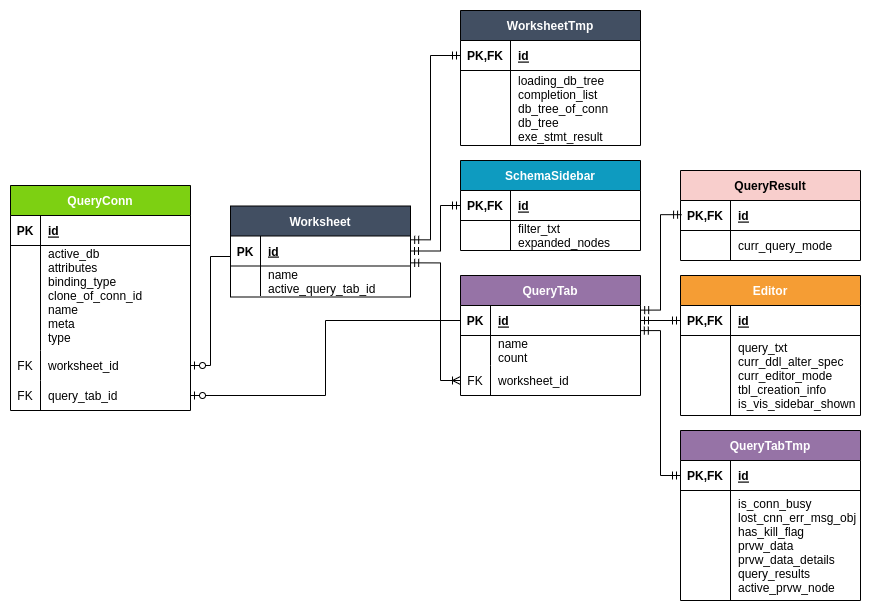

The diagram above was exported from draw.io. Its source (the exported page's mxGraphModel, read from the mxfile embedded in the PNG):
<mxGraphModel dx="3055" dy="1903" grid="1" gridSize="10" guides="1" tooltips="1" connect="1" arrows="1" fold="1" page="1" pageScale="1" pageWidth="1100" pageHeight="850" background="none" math="0" shadow="0">
  <root>
    <mxCell id="0" />
    <mxCell id="1" parent="0" />
    <mxCell id="2" value="" style="shape=tableRow;horizontal=0;startSize=0;swimlaneHead=0;swimlaneBody=0;fillColor=none;collapsible=0;dropTarget=0;points=[[0,0.5],[1,0.5]];portConstraint=eastwest;top=0;left=0;right=0;bottom=0;fontColor=#000000;" vertex="1" parent="1">
      <mxGeometry x="-40" y="892.25" width="180" height="30" as="geometry" />
    </mxCell>
    <mxCell id="3" value="Worksheet" style="shape=table;startSize=30;container=1;collapsible=1;childLayout=tableLayout;fixedRows=1;rowLines=0;fontStyle=1;align=center;resizeLast=1;fontColor=#FFFFFF;fillColor=#424F62;" vertex="1" parent="1">
      <mxGeometry x="130" y="535.5" width="180" height="91" as="geometry" />
    </mxCell>
    <mxCell id="4" value="" style="shape=tableRow;horizontal=0;startSize=0;swimlaneHead=0;swimlaneBody=0;fillColor=none;collapsible=0;dropTarget=0;points=[[0,0.5],[1,0.5]];portConstraint=eastwest;top=0;left=0;right=0;bottom=1;fontColor=#000000;" vertex="1" parent="3">
      <mxGeometry y="30" width="180" height="30" as="geometry" />
    </mxCell>
    <mxCell id="5" value="PK" style="shape=partialRectangle;connectable=0;fillColor=none;top=0;left=0;bottom=0;right=0;fontStyle=1;overflow=hidden;fontColor=#000000;" vertex="1" parent="4">
      <mxGeometry width="30" height="30" as="geometry">
        <mxRectangle width="30" height="30" as="alternateBounds" />
      </mxGeometry>
    </mxCell>
    <mxCell id="6" value="id" style="shape=partialRectangle;connectable=0;fillColor=none;top=0;left=0;bottom=0;right=0;align=left;spacingLeft=6;fontStyle=5;overflow=hidden;fontColor=#000000;" vertex="1" parent="4">
      <mxGeometry x="30" width="150" height="30" as="geometry">
        <mxRectangle width="150" height="30" as="alternateBounds" />
      </mxGeometry>
    </mxCell>
    <mxCell id="7" value="" style="shape=tableRow;horizontal=0;startSize=0;swimlaneHead=0;swimlaneBody=0;fillColor=none;collapsible=0;dropTarget=0;points=[[0,0.5],[1,0.5]];portConstraint=eastwest;top=0;left=0;right=0;bottom=0;fontColor=#000000;" vertex="1" parent="3">
      <mxGeometry y="60" width="180" height="30" as="geometry" />
    </mxCell>
    <mxCell id="8" value="" style="shape=partialRectangle;connectable=0;fillColor=none;top=0;left=0;bottom=0;right=0;editable=1;overflow=hidden;fontColor=#000000;" vertex="1" parent="7">
      <mxGeometry width="30" height="30" as="geometry">
        <mxRectangle width="30" height="30" as="alternateBounds" />
      </mxGeometry>
    </mxCell>
    <mxCell id="9" value="name&#10;active_query_tab_id" style="shape=partialRectangle;connectable=0;fillColor=none;top=0;left=0;bottom=0;right=0;align=left;spacingLeft=6;overflow=hidden;fontColor=#000000;" vertex="1" parent="7">
      <mxGeometry x="30" width="150" height="30" as="geometry">
        <mxRectangle width="150" height="30" as="alternateBounds" />
      </mxGeometry>
    </mxCell>
    <mxCell id="10" value="SchemaSidebar" style="shape=table;startSize=30;container=1;collapsible=1;childLayout=tableLayout;fixedRows=1;rowLines=0;fontStyle=1;align=center;resizeLast=1;fontColor=#FFFFFF;fillColor=#0E9BC0;" vertex="1" parent="1">
      <mxGeometry x="360" y="490" width="180" height="90" as="geometry" />
    </mxCell>
    <mxCell id="11" value="" style="shape=tableRow;horizontal=0;startSize=0;swimlaneHead=0;swimlaneBody=0;fillColor=none;collapsible=0;dropTarget=0;points=[[0,0.5],[1,0.5]];portConstraint=eastwest;top=0;left=0;right=0;bottom=1;fontColor=#000000;" vertex="1" parent="10">
      <mxGeometry y="30" width="180" height="30" as="geometry" />
    </mxCell>
    <mxCell id="12" value="PK,FK" style="shape=partialRectangle;connectable=0;fillColor=none;top=0;left=0;bottom=0;right=0;fontStyle=1;overflow=hidden;fontColor=#000000;" vertex="1" parent="11">
      <mxGeometry width="50" height="30" as="geometry">
        <mxRectangle width="50" height="30" as="alternateBounds" />
      </mxGeometry>
    </mxCell>
    <mxCell id="13" value="id" style="shape=partialRectangle;connectable=0;fillColor=none;top=0;left=0;bottom=0;right=0;align=left;spacingLeft=6;fontStyle=5;overflow=hidden;fontColor=#000000;" vertex="1" parent="11">
      <mxGeometry x="50" width="130" height="30" as="geometry">
        <mxRectangle width="130" height="30" as="alternateBounds" />
      </mxGeometry>
    </mxCell>
    <mxCell id="14" value="" style="shape=tableRow;horizontal=0;startSize=0;swimlaneHead=0;swimlaneBody=0;fillColor=none;collapsible=0;dropTarget=0;points=[[0,0.5],[1,0.5]];portConstraint=eastwest;top=0;left=0;right=0;bottom=0;fontColor=#000000;" vertex="1" parent="10">
      <mxGeometry y="60" width="180" height="30" as="geometry" />
    </mxCell>
    <mxCell id="15" value="" style="shape=partialRectangle;connectable=0;fillColor=none;top=0;left=0;bottom=0;right=0;editable=1;overflow=hidden;fontColor=#000000;" vertex="1" parent="14">
      <mxGeometry width="50" height="30" as="geometry">
        <mxRectangle width="50" height="30" as="alternateBounds" />
      </mxGeometry>
    </mxCell>
    <mxCell id="16" value="filter_txt&#10;expanded_nodes" style="shape=partialRectangle;connectable=0;fillColor=none;top=0;left=0;bottom=0;right=0;align=left;spacingLeft=6;overflow=hidden;fontColor=#000000;" vertex="1" parent="14">
      <mxGeometry x="50" width="130" height="30" as="geometry">
        <mxRectangle width="130" height="30" as="alternateBounds" />
      </mxGeometry>
    </mxCell>
    <mxCell id="17" value="QueryTab" style="shape=table;startSize=30;container=1;collapsible=1;childLayout=tableLayout;fixedRows=1;rowLines=0;fontStyle=1;align=center;resizeLast=1;fontColor=#FFFFFF;fillColor=#9673A6;" vertex="1" parent="1">
      <mxGeometry x="360" y="605" width="180" height="120" as="geometry" />
    </mxCell>
    <mxCell id="18" value="" style="shape=tableRow;horizontal=0;startSize=0;swimlaneHead=0;swimlaneBody=0;fillColor=none;collapsible=0;dropTarget=0;points=[[0,0.5],[1,0.5]];portConstraint=eastwest;top=0;left=0;right=0;bottom=1;fontColor=#000000;" vertex="1" parent="17">
      <mxGeometry y="30" width="180" height="30" as="geometry" />
    </mxCell>
    <mxCell id="19" value="PK" style="shape=partialRectangle;connectable=0;fillColor=none;top=0;left=0;bottom=0;right=0;fontStyle=1;overflow=hidden;fontColor=#000000;" vertex="1" parent="18">
      <mxGeometry width="30" height="30" as="geometry">
        <mxRectangle width="30" height="30" as="alternateBounds" />
      </mxGeometry>
    </mxCell>
    <mxCell id="20" value="id" style="shape=partialRectangle;connectable=0;fillColor=none;top=0;left=0;bottom=0;right=0;align=left;spacingLeft=6;fontStyle=5;overflow=hidden;fontColor=#000000;" vertex="1" parent="18">
      <mxGeometry x="30" width="150" height="30" as="geometry">
        <mxRectangle width="150" height="30" as="alternateBounds" />
      </mxGeometry>
    </mxCell>
    <mxCell id="21" value="" style="shape=tableRow;horizontal=0;startSize=0;swimlaneHead=0;swimlaneBody=0;fillColor=none;collapsible=0;dropTarget=0;points=[[0,0.5],[1,0.5]];portConstraint=eastwest;top=0;left=0;right=0;bottom=0;fontColor=#000000;" vertex="1" parent="17">
      <mxGeometry y="60" width="180" height="30" as="geometry" />
    </mxCell>
    <mxCell id="22" value="" style="shape=partialRectangle;connectable=0;fillColor=none;top=0;left=0;bottom=0;right=0;editable=1;overflow=hidden;fontColor=#000000;" vertex="1" parent="21">
      <mxGeometry width="30" height="30" as="geometry">
        <mxRectangle width="30" height="30" as="alternateBounds" />
      </mxGeometry>
    </mxCell>
    <mxCell id="23" value="name&#10;count" style="shape=partialRectangle;connectable=0;fillColor=none;top=0;left=0;bottom=0;right=0;align=left;spacingLeft=6;overflow=hidden;fontColor=#000000;" vertex="1" parent="21">
      <mxGeometry x="30" width="150" height="30" as="geometry">
        <mxRectangle width="150" height="30" as="alternateBounds" />
      </mxGeometry>
    </mxCell>
    <mxCell id="24" value="" style="shape=tableRow;horizontal=0;startSize=0;swimlaneHead=0;swimlaneBody=0;fillColor=none;collapsible=0;dropTarget=0;points=[[0,0.5],[1,0.5]];portConstraint=eastwest;top=0;left=0;right=0;bottom=0;" vertex="1" parent="17">
      <mxGeometry y="90" width="180" height="30" as="geometry" />
    </mxCell>
    <mxCell id="25" value="FK" style="shape=partialRectangle;connectable=0;fillColor=none;top=0;left=0;bottom=0;right=0;fontStyle=0;overflow=hidden;" vertex="1" parent="24">
      <mxGeometry width="30" height="30" as="geometry">
        <mxRectangle width="30" height="30" as="alternateBounds" />
      </mxGeometry>
    </mxCell>
    <mxCell id="26" value="worksheet_id" style="shape=partialRectangle;connectable=0;fillColor=none;top=0;left=0;bottom=0;right=0;align=left;spacingLeft=6;fontStyle=0;overflow=hidden;" vertex="1" parent="24">
      <mxGeometry x="30" width="150" height="30" as="geometry">
        <mxRectangle width="150" height="30" as="alternateBounds" />
      </mxGeometry>
    </mxCell>
    <mxCell id="27" value="QueryConn" style="shape=table;startSize=30;container=1;collapsible=1;childLayout=tableLayout;fixedRows=1;rowLines=0;fontStyle=1;align=center;resizeLast=1;fontColor=#FFFFFF;fillColor=#7DD012;" vertex="1" parent="1">
      <mxGeometry x="-90" y="515" width="180" height="225" as="geometry">
        <mxRectangle x="-590" y="330" width="110" height="30" as="alternateBounds" />
      </mxGeometry>
    </mxCell>
    <mxCell id="28" value="" style="shape=tableRow;horizontal=0;startSize=0;swimlaneHead=0;swimlaneBody=0;fillColor=none;collapsible=0;dropTarget=0;points=[[0,0.5],[1,0.5]];portConstraint=eastwest;top=0;left=0;right=0;bottom=1;fontColor=#000000;" vertex="1" parent="27">
      <mxGeometry y="30" width="180" height="30" as="geometry" />
    </mxCell>
    <mxCell id="29" value="PK" style="shape=partialRectangle;connectable=0;fillColor=none;top=0;left=0;bottom=0;right=0;fontStyle=1;overflow=hidden;fontColor=#000000;" vertex="1" parent="28">
      <mxGeometry width="30" height="30" as="geometry">
        <mxRectangle width="30" height="30" as="alternateBounds" />
      </mxGeometry>
    </mxCell>
    <mxCell id="30" value="id" style="shape=partialRectangle;connectable=0;fillColor=none;top=0;left=0;bottom=0;right=0;align=left;spacingLeft=6;fontStyle=5;overflow=hidden;fontColor=#000000;" vertex="1" parent="28">
      <mxGeometry x="30" width="150" height="30" as="geometry">
        <mxRectangle width="150" height="30" as="alternateBounds" />
      </mxGeometry>
    </mxCell>
    <mxCell id="31" value="" style="shape=tableRow;horizontal=0;startSize=0;swimlaneHead=0;swimlaneBody=0;fillColor=none;collapsible=0;dropTarget=0;points=[[0,0.5],[1,0.5]];portConstraint=eastwest;top=0;left=0;right=0;bottom=0;fontColor=#000000;" vertex="1" parent="27">
      <mxGeometry y="60" width="180" height="105" as="geometry" />
    </mxCell>
    <mxCell id="32" value="" style="shape=partialRectangle;connectable=0;fillColor=none;top=0;left=0;bottom=0;right=0;editable=1;overflow=hidden;fontColor=#000000;" vertex="1" parent="31">
      <mxGeometry width="30" height="105" as="geometry">
        <mxRectangle width="30" height="105" as="alternateBounds" />
      </mxGeometry>
    </mxCell>
    <mxCell id="33" value="active_db&#10;attributes&#10;binding_type&#10;clone_of_conn_id&#10;name&#10;meta&#10;type&#10;" style="shape=partialRectangle;connectable=0;fillColor=none;top=0;left=0;bottom=0;right=0;align=left;spacingLeft=6;overflow=hidden;fontColor=#000000;" vertex="1" parent="31">
      <mxGeometry x="30" width="150" height="105" as="geometry">
        <mxRectangle width="150" height="105" as="alternateBounds" />
      </mxGeometry>
    </mxCell>
    <mxCell id="34" value="" style="shape=tableRow;horizontal=0;startSize=0;swimlaneHead=0;swimlaneBody=0;fillColor=none;collapsible=0;dropTarget=0;points=[[0,0.5],[1,0.5]];portConstraint=eastwest;top=0;left=0;right=0;bottom=0;" vertex="1" parent="27">
      <mxGeometry y="165" width="180" height="30" as="geometry" />
    </mxCell>
    <mxCell id="35" value="FK" style="shape=partialRectangle;connectable=0;fillColor=none;top=0;left=0;bottom=0;right=0;fontStyle=0;overflow=hidden;" vertex="1" parent="34">
      <mxGeometry width="30" height="30" as="geometry">
        <mxRectangle width="30" height="30" as="alternateBounds" />
      </mxGeometry>
    </mxCell>
    <mxCell id="36" value="worksheet_id" style="shape=partialRectangle;connectable=0;fillColor=none;top=0;left=0;bottom=0;right=0;align=left;spacingLeft=6;fontStyle=0;overflow=hidden;" vertex="1" parent="34">
      <mxGeometry x="30" width="150" height="30" as="geometry">
        <mxRectangle width="150" height="30" as="alternateBounds" />
      </mxGeometry>
    </mxCell>
    <mxCell id="37" value="" style="shape=tableRow;horizontal=0;startSize=0;swimlaneHead=0;swimlaneBody=0;fillColor=none;collapsible=0;dropTarget=0;points=[[0,0.5],[1,0.5]];portConstraint=eastwest;top=0;left=0;right=0;bottom=0;" vertex="1" parent="27">
      <mxGeometry y="195" width="180" height="30" as="geometry" />
    </mxCell>
    <mxCell id="38" value="FK" style="shape=partialRectangle;connectable=0;fillColor=none;top=0;left=0;bottom=0;right=0;fontStyle=0;overflow=hidden;" vertex="1" parent="37">
      <mxGeometry width="30" height="30" as="geometry">
        <mxRectangle width="30" height="30" as="alternateBounds" />
      </mxGeometry>
    </mxCell>
    <mxCell id="39" value="query_tab_id" style="shape=partialRectangle;connectable=0;fillColor=none;top=0;left=0;bottom=0;right=0;align=left;spacingLeft=6;fontStyle=0;overflow=hidden;" vertex="1" parent="37">
      <mxGeometry x="30" width="150" height="30" as="geometry">
        <mxRectangle width="150" height="30" as="alternateBounds" />
      </mxGeometry>
    </mxCell>
    <mxCell id="40" value="WorksheetTmp" style="shape=table;startSize=30;container=1;collapsible=1;childLayout=tableLayout;fixedRows=1;rowLines=0;fontStyle=1;align=center;resizeLast=1;fontColor=#FFFFFF;fillColor=#424F62;" vertex="1" parent="1">
      <mxGeometry x="360" y="340" width="180" height="135" as="geometry" />
    </mxCell>
    <mxCell id="41" value="" style="shape=tableRow;horizontal=0;startSize=0;swimlaneHead=0;swimlaneBody=0;fillColor=none;collapsible=0;dropTarget=0;points=[[0,0.5],[1,0.5]];portConstraint=eastwest;top=0;left=0;right=0;bottom=1;labelBorderColor=none;strokeColor=default;" vertex="1" parent="40">
      <mxGeometry y="30" width="180" height="30" as="geometry" />
    </mxCell>
    <mxCell id="42" value="PK,FK" style="shape=partialRectangle;connectable=0;fillColor=none;top=0;left=0;bottom=0;right=0;fontStyle=1;overflow=hidden;labelBorderColor=none;strokeColor=default;" vertex="1" parent="41">
      <mxGeometry width="50" height="30" as="geometry">
        <mxRectangle width="50" height="30" as="alternateBounds" />
      </mxGeometry>
    </mxCell>
    <mxCell id="43" value="id" style="shape=partialRectangle;connectable=0;fillColor=none;top=0;left=0;bottom=0;right=0;align=left;spacingLeft=6;fontStyle=5;overflow=hidden;labelBorderColor=none;strokeColor=default;" vertex="1" parent="41">
      <mxGeometry x="50" width="130" height="30" as="geometry">
        <mxRectangle width="130" height="30" as="alternateBounds" />
      </mxGeometry>
    </mxCell>
    <mxCell id="44" value="" style="shape=tableRow;horizontal=0;startSize=0;swimlaneHead=0;swimlaneBody=0;fillColor=none;collapsible=0;dropTarget=0;points=[[0,0.5],[1,0.5]];portConstraint=eastwest;top=0;left=0;right=0;bottom=0;fontColor=#000000;" vertex="1" parent="40">
      <mxGeometry y="60" width="180" height="75" as="geometry" />
    </mxCell>
    <mxCell id="45" value="" style="shape=partialRectangle;connectable=0;fillColor=none;top=0;left=0;bottom=0;right=0;editable=1;overflow=hidden;fontColor=#000000;" vertex="1" parent="44">
      <mxGeometry width="50" height="75" as="geometry">
        <mxRectangle width="50" height="75" as="alternateBounds" />
      </mxGeometry>
    </mxCell>
    <mxCell id="46" value="loading_db_tree&#10;completion_list&#10;db_tree_of_conn&#10;db_tree&#10;exe_stmt_result" style="shape=partialRectangle;connectable=0;fillColor=none;top=0;left=0;bottom=0;right=0;align=left;spacingLeft=6;overflow=hidden;fontColor=#000000;" vertex="1" parent="44">
      <mxGeometry x="50" width="130" height="75" as="geometry">
        <mxRectangle width="130" height="75" as="alternateBounds" />
      </mxGeometry>
    </mxCell>
    <mxCell id="47" value="QueryTabTmp" style="shape=table;startSize=30;container=1;collapsible=1;childLayout=tableLayout;fixedRows=1;rowLines=0;fontStyle=1;align=center;resizeLast=1;fontColor=#FFFFFF;fillColor=#9673A6;" vertex="1" parent="1">
      <mxGeometry x="580" y="760" width="180" height="170" as="geometry" />
    </mxCell>
    <mxCell id="48" value="" style="shape=tableRow;horizontal=0;startSize=0;swimlaneHead=0;swimlaneBody=0;fillColor=none;collapsible=0;dropTarget=0;points=[[0,0.5],[1,0.5]];portConstraint=eastwest;top=0;left=0;right=0;bottom=1;labelBorderColor=none;strokeColor=default;" vertex="1" parent="47">
      <mxGeometry y="30" width="180" height="30" as="geometry" />
    </mxCell>
    <mxCell id="49" value="PK,FK" style="shape=partialRectangle;connectable=0;fillColor=none;top=0;left=0;bottom=0;right=0;fontStyle=1;overflow=hidden;labelBorderColor=none;strokeColor=default;" vertex="1" parent="48">
      <mxGeometry width="50.000000000000455" height="30" as="geometry">
        <mxRectangle width="50.000000000000455" height="30" as="alternateBounds" />
      </mxGeometry>
    </mxCell>
    <mxCell id="50" value="id" style="shape=partialRectangle;connectable=0;fillColor=none;top=0;left=0;bottom=0;right=0;align=left;spacingLeft=6;fontStyle=5;overflow=hidden;labelBorderColor=none;strokeColor=default;" vertex="1" parent="48">
      <mxGeometry x="50.000000000000455" width="129.99999999999955" height="30" as="geometry">
        <mxRectangle width="129.99999999999955" height="30" as="alternateBounds" />
      </mxGeometry>
    </mxCell>
    <mxCell id="51" value="" style="shape=tableRow;horizontal=0;startSize=0;swimlaneHead=0;swimlaneBody=0;fillColor=none;collapsible=0;dropTarget=0;points=[[0,0.5],[1,0.5]];portConstraint=eastwest;top=0;left=0;right=0;bottom=0;" vertex="1" parent="47">
      <mxGeometry y="60" width="180" height="110" as="geometry" />
    </mxCell>
    <mxCell id="52" value="" style="shape=partialRectangle;connectable=0;fillColor=none;top=0;left=0;bottom=0;right=0;editable=1;overflow=hidden;" vertex="1" parent="51">
      <mxGeometry width="50.000000000000455" height="110" as="geometry">
        <mxRectangle width="50.000000000000455" height="110" as="alternateBounds" />
      </mxGeometry>
    </mxCell>
    <mxCell id="53" value="is_conn_busy&#10;lost_cnn_err_msg_obj&#10;has_kill_flag&#10;prvw_data&#10;prvw_data_details&#10;query_results&#10;active_prvw_node" style="shape=partialRectangle;connectable=0;fillColor=none;top=0;left=0;bottom=0;right=0;align=left;spacingLeft=6;overflow=hidden;" vertex="1" parent="51">
      <mxGeometry x="50.000000000000455" width="129.99999999999955" height="110" as="geometry">
        <mxRectangle width="129.99999999999955" height="110" as="alternateBounds" />
      </mxGeometry>
    </mxCell>
    <mxCell id="54" value="" style="fontSize=12;html=1;endArrow=ERmandOne;startArrow=ERmandOne;rounded=0;entryX=0;entryY=0.5;entryDx=0;entryDy=0;exitX=1;exitY=0.5;exitDx=0;exitDy=0;edgeStyle=orthogonalEdgeStyle;" edge="1" source="4" target="11" parent="1">
      <mxGeometry width="100" height="100" relative="1" as="geometry">
        <mxPoint x="330" y="581" as="sourcePoint" />
        <mxPoint x="380" y="520.5" as="targetPoint" />
        <Array as="points">
          <mxPoint x="340" y="581" />
          <mxPoint x="340" y="535" />
        </Array>
      </mxGeometry>
    </mxCell>
    <mxCell id="55" value="" style="fontSize=12;html=1;endArrow=ERzeroToOne;endFill=1;rounded=0;entryX=1;entryY=0.5;entryDx=0;entryDy=0;edgeStyle=orthogonalEdgeStyle;" edge="1" target="34" parent="1">
      <mxGeometry width="100" height="100" relative="1" as="geometry">
        <mxPoint x="130" y="586" as="sourcePoint" />
        <mxPoint x="240" y="724.5" as="targetPoint" />
        <Array as="points">
          <mxPoint x="110" y="586" />
          <mxPoint x="110" y="695" />
        </Array>
      </mxGeometry>
    </mxCell>
    <mxCell id="56" value="" style="fontSize=12;html=1;endArrow=ERzeroToOne;endFill=1;rounded=0;entryX=1;entryY=0.5;entryDx=0;entryDy=0;exitX=0;exitY=0.5;exitDx=0;exitDy=0;edgeStyle=orthogonalEdgeStyle;" edge="1" source="18" target="37" parent="1">
      <mxGeometry width="100" height="100" relative="1" as="geometry">
        <mxPoint x="380" y="660" as="sourcePoint" />
        <mxPoint x="100" y="741" as="targetPoint" />
      </mxGeometry>
    </mxCell>
    <mxCell id="57" value="" style="fontSize=12;html=1;endArrow=ERoneToMany;startArrow=ERmandOne;rounded=0;fontColor=#000000;exitX=1.001;exitY=0.895;exitDx=0;exitDy=0;entryX=0;entryY=0.5;entryDx=0;entryDy=0;exitPerimeter=0;edgeStyle=orthogonalEdgeStyle;" edge="1" source="4" target="24" parent="1">
      <mxGeometry width="100" height="100" relative="1" as="geometry">
        <mxPoint x="340" y="604.5" as="sourcePoint" />
        <mxPoint x="460" y="604.5" as="targetPoint" />
        <Array as="points">
          <mxPoint x="340" y="592" />
          <mxPoint x="340" y="710" />
        </Array>
      </mxGeometry>
    </mxCell>
    <mxCell id="58" value="QueryResult" style="shape=table;startSize=30;container=1;collapsible=1;childLayout=tableLayout;fixedRows=1;rowLines=0;fontStyle=1;align=center;resizeLast=1;fontColor=#000000;fillColor=#F8CECC;" vertex="1" parent="1">
      <mxGeometry x="580" y="500" width="180" height="90" as="geometry">
        <mxRectangle x="-320" y="440" width="110" height="30" as="alternateBounds" />
      </mxGeometry>
    </mxCell>
    <mxCell id="59" value="" style="shape=tableRow;horizontal=0;startSize=0;swimlaneHead=0;swimlaneBody=0;fillColor=none;collapsible=0;dropTarget=0;points=[[0,0.5],[1,0.5]];portConstraint=eastwest;top=0;left=0;right=0;bottom=1;labelBorderColor=none;strokeColor=default;" vertex="1" parent="58">
      <mxGeometry y="30" width="180" height="30" as="geometry" />
    </mxCell>
    <mxCell id="60" value="PK,FK" style="shape=partialRectangle;connectable=0;fillColor=none;top=0;left=0;bottom=0;right=0;fontStyle=1;overflow=hidden;labelBorderColor=none;strokeColor=default;" vertex="1" parent="59">
      <mxGeometry width="50.000000000000455" height="30" as="geometry">
        <mxRectangle width="50.000000000000455" height="30" as="alternateBounds" />
      </mxGeometry>
    </mxCell>
    <mxCell id="61" value="id" style="shape=partialRectangle;connectable=0;fillColor=none;top=0;left=0;bottom=0;right=0;align=left;spacingLeft=6;fontStyle=5;overflow=hidden;labelBorderColor=none;strokeColor=default;" vertex="1" parent="59">
      <mxGeometry x="50.000000000000455" width="129.99999999999955" height="30" as="geometry">
        <mxRectangle width="129.99999999999955" height="30" as="alternateBounds" />
      </mxGeometry>
    </mxCell>
    <mxCell id="62" value="" style="shape=tableRow;horizontal=0;startSize=0;swimlaneHead=0;swimlaneBody=0;fillColor=none;collapsible=0;dropTarget=0;points=[[0,0.5],[1,0.5]];portConstraint=eastwest;top=0;left=0;right=0;bottom=0;fontColor=#000000;" vertex="1" parent="58">
      <mxGeometry y="60" width="180" height="30" as="geometry" />
    </mxCell>
    <mxCell id="63" value="" style="shape=partialRectangle;connectable=0;fillColor=none;top=0;left=0;bottom=0;right=0;editable=1;overflow=hidden;fontColor=#000000;" vertex="1" parent="62">
      <mxGeometry width="50.000000000000455" height="30" as="geometry">
        <mxRectangle width="50.000000000000455" height="30" as="alternateBounds" />
      </mxGeometry>
    </mxCell>
    <mxCell id="64" value="curr_query_mode" style="shape=partialRectangle;connectable=0;fillColor=none;top=0;left=0;bottom=0;right=0;align=left;spacingLeft=6;overflow=hidden;fontColor=#000000;" vertex="1" parent="62">
      <mxGeometry x="50.000000000000455" width="129.99999999999955" height="30" as="geometry">
        <mxRectangle width="129.99999999999955" height="30" as="alternateBounds" />
      </mxGeometry>
    </mxCell>
    <mxCell id="65" value="Editor" style="shape=table;startSize=30;container=1;collapsible=1;childLayout=tableLayout;fixedRows=1;rowLines=0;fontStyle=1;align=center;resizeLast=1;fontColor=#FFFFFF;fillColor=#F59D34;strokeColor=default;" vertex="1" parent="1">
      <mxGeometry x="580" y="605" width="180" height="140" as="geometry" />
    </mxCell>
    <mxCell id="66" value="" style="shape=tableRow;horizontal=0;startSize=0;swimlaneHead=0;swimlaneBody=0;fillColor=none;collapsible=0;dropTarget=0;points=[[0,0.5],[1,0.5]];portConstraint=eastwest;top=0;left=0;right=0;bottom=1;labelBorderColor=#000000;" vertex="1" parent="65">
      <mxGeometry y="30" width="180" height="30" as="geometry" />
    </mxCell>
    <mxCell id="67" value="PK,FK" style="shape=partialRectangle;connectable=0;fillColor=none;top=0;left=0;bottom=0;right=0;fontStyle=1;overflow=hidden;labelBorderColor=none;" vertex="1" parent="66">
      <mxGeometry width="50.000000000000455" height="30" as="geometry">
        <mxRectangle width="50.000000000000455" height="30" as="alternateBounds" />
      </mxGeometry>
    </mxCell>
    <mxCell id="68" value="id" style="shape=partialRectangle;connectable=0;fillColor=none;top=0;left=0;bottom=0;right=0;align=left;spacingLeft=6;fontStyle=5;overflow=hidden;labelBorderColor=none;strokeColor=none;" vertex="1" parent="66">
      <mxGeometry x="50.000000000000455" width="129.99999999999955" height="30" as="geometry">
        <mxRectangle width="129.99999999999955" height="30" as="alternateBounds" />
      </mxGeometry>
    </mxCell>
    <mxCell id="69" value="" style="shape=tableRow;horizontal=0;startSize=0;swimlaneHead=0;swimlaneBody=0;fillColor=none;collapsible=0;dropTarget=0;points=[[0,0.5],[1,0.5]];portConstraint=eastwest;top=0;left=0;right=0;bottom=0;fontColor=#000000;" vertex="1" parent="65">
      <mxGeometry y="60" width="180" height="80" as="geometry" />
    </mxCell>
    <mxCell id="70" value="" style="shape=partialRectangle;connectable=0;fillColor=none;top=0;left=0;bottom=0;right=0;editable=1;overflow=hidden;fontColor=#000000;" vertex="1" parent="69">
      <mxGeometry width="50.000000000000455" height="80" as="geometry">
        <mxRectangle width="50.000000000000455" height="80" as="alternateBounds" />
      </mxGeometry>
    </mxCell>
    <mxCell id="71" value="query_txt&#10;curr_ddl_alter_spec&#10;curr_editor_mode&#10;tbl_creation_info&#10;is_vis_sidebar_shown" style="shape=partialRectangle;connectable=0;fillColor=none;top=0;left=0;bottom=0;right=0;align=left;spacingLeft=6;overflow=hidden;fontColor=#000000;" vertex="1" parent="69">
      <mxGeometry x="50.000000000000455" width="129.99999999999955" height="80" as="geometry">
        <mxRectangle width="129.99999999999955" height="80" as="alternateBounds" />
      </mxGeometry>
    </mxCell>
    <mxCell id="72" value="" style="fontSize=12;html=1;endArrow=ERmandOne;startArrow=ERmandOne;rounded=0;fontColor=#000000;exitX=1.001;exitY=0.154;exitDx=0;exitDy=0;exitPerimeter=0;entryX=0.006;entryY=0.473;entryDx=0;entryDy=0;entryPerimeter=0;edgeStyle=orthogonalEdgeStyle;" edge="1" source="18" target="59" parent="1">
      <mxGeometry width="100" height="100" relative="1" as="geometry">
        <mxPoint x="621" y="671.5" as="sourcePoint" />
        <mxPoint x="640" y="510" as="targetPoint" />
      </mxGeometry>
    </mxCell>
    <mxCell id="73" value="" style="fontSize=12;html=1;endArrow=ERmandOne;startArrow=ERmandOne;rounded=0;fontColor=#000000;entryX=0;entryY=0.5;entryDx=0;entryDy=0;exitX=1;exitY=0.5;exitDx=0;exitDy=0;edgeStyle=orthogonalEdgeStyle;" edge="1" source="18" target="66" parent="1">
      <mxGeometry width="100" height="100" relative="1" as="geometry">
        <mxPoint x="621" y="681.79" as="sourcePoint" />
        <mxPoint x="640.7199999999998" y="680.3399999999997" as="targetPoint" />
      </mxGeometry>
    </mxCell>
    <mxCell id="74" value="" style="fontSize=12;html=1;endArrow=ERmandOne;startArrow=ERmandOne;rounded=0;fontColor=#000000;exitX=0.999;exitY=0.837;exitDx=0;exitDy=0;exitPerimeter=0;entryX=0;entryY=0.5;entryDx=0;entryDy=0;edgeStyle=orthogonalEdgeStyle;" edge="1" source="18" target="48" parent="1">
      <mxGeometry width="100" height="100" relative="1" as="geometry">
        <mxPoint x="570" y="711.5" as="sourcePoint" />
        <mxPoint x="620.72" y="861.8400000000001" as="targetPoint" />
      </mxGeometry>
    </mxCell>
    <mxCell id="75" value="" style="fontSize=12;html=1;endArrow=ERmandOne;startArrow=ERmandOne;rounded=0;entryX=0;entryY=0.5;entryDx=0;entryDy=0;exitX=1.001;exitY=0.127;exitDx=0;exitDy=0;exitPerimeter=0;edgeStyle=orthogonalEdgeStyle;" edge="1" source="4" target="41" parent="1">
      <mxGeometry width="100" height="100" relative="1" as="geometry">
        <mxPoint x="260" y="475.5" as="sourcePoint" />
        <mxPoint x="380" y="315" as="targetPoint" />
        <Array as="points">
          <mxPoint x="330" y="569" />
          <mxPoint x="330" y="385" />
        </Array>
      </mxGeometry>
    </mxCell>
  </root>
</mxGraphModel>